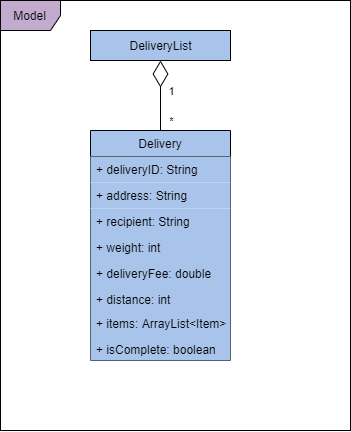

The diagram above was exported from draw.io. Its source (the exported page's mxGraphModel, read from the mxfile embedded in the PNG):
<mxGraphModel dx="1504" dy="645" grid="1" gridSize="10" guides="1" tooltips="1" connect="1" arrows="1" fold="1" page="1" pageScale="1" pageWidth="1100" pageHeight="850" math="0" shadow="0">
  <root>
    <mxCell id="0" />
    <mxCell id="1" parent="0" />
    <mxCell id="CJHqw3YeEhxNFll5KOau-2" value="" style="rounded=0;whiteSpace=wrap;html=1;shadow=0;fillColor=#FFFFFF;" vertex="1" parent="1">
      <mxGeometry x="270" y="170" width="350" height="430" as="geometry" />
    </mxCell>
    <mxCell id="CJHqw3YeEhxNFll5KOau-1" value="Model" style="shape=umlFrame;whiteSpace=wrap;html=1;fillColor=#C3ABD0;shadow=0;" vertex="1" parent="1">
      <mxGeometry x="270" y="170" width="350" height="430" as="geometry" />
    </mxCell>
    <mxCell id="CJHqw3YeEhxNFll5KOau-7" value="Delivery" style="swimlane;fontStyle=0;childLayout=stackLayout;horizontal=1;startSize=26;fillColor=#A9C4EB;horizontalStack=0;resizeParent=1;resizeParentMax=0;resizeLast=0;collapsible=1;marginBottom=0;shadow=0;" vertex="1" parent="1">
      <mxGeometry x="360" y="300" width="140" height="230" as="geometry" />
    </mxCell>
    <mxCell id="CJHqw3YeEhxNFll5KOau-8" value="+ deliveryID: String" style="text;strokeColor=none;fillColor=#A9C4EB;align=left;verticalAlign=top;spacingLeft=4;spacingRight=4;overflow=hidden;rotatable=0;points=[[0,0.5],[1,0.5]];portConstraint=eastwest;" vertex="1" parent="CJHqw3YeEhxNFll5KOau-7">
      <mxGeometry y="26" width="140" height="26" as="geometry" />
    </mxCell>
    <mxCell id="CJHqw3YeEhxNFll5KOau-9" value="+ address: String" style="text;strokeColor=none;fillColor=#A9C4EB;align=left;verticalAlign=top;spacingLeft=4;spacingRight=4;overflow=hidden;rotatable=0;points=[[0,0.5],[1,0.5]];portConstraint=eastwest;" vertex="1" parent="CJHqw3YeEhxNFll5KOau-7">
      <mxGeometry y="52" width="140" height="26" as="geometry" />
    </mxCell>
    <mxCell id="CJHqw3YeEhxNFll5KOau-10" value="+ recipient: String" style="text;strokeColor=none;fillColor=#A9C4EB;align=left;verticalAlign=top;spacingLeft=4;spacingRight=4;overflow=hidden;rotatable=0;points=[[0,0.5],[1,0.5]];portConstraint=eastwest;" vertex="1" parent="CJHqw3YeEhxNFll5KOau-7">
      <mxGeometry y="78" width="140" height="152" as="geometry" />
    </mxCell>
    <mxCell id="CJHqw3YeEhxNFll5KOau-11" value="DeliveryList" style="html=1;shadow=0;fillColor=#A9C4EB;" vertex="1" parent="1">
      <mxGeometry x="360" y="200" width="140" height="30" as="geometry" />
    </mxCell>
    <mxCell id="CJHqw3YeEhxNFll5KOau-14" value="+ weight: int&#10;" style="text;strokeColor=none;fillColor=none;align=left;verticalAlign=top;spacingLeft=4;spacingRight=4;overflow=hidden;rotatable=0;points=[[0,0.5],[1,0.5]];portConstraint=eastwest;" vertex="1" parent="1">
      <mxGeometry x="360" y="404" width="140" height="26" as="geometry" />
    </mxCell>
    <mxCell id="CJHqw3YeEhxNFll5KOau-15" value="+ deliveryFee: double" style="text;strokeColor=none;fillColor=none;align=left;verticalAlign=top;spacingLeft=4;spacingRight=4;overflow=hidden;rotatable=0;points=[[0,0.5],[1,0.5]];portConstraint=eastwest;" vertex="1" parent="1">
      <mxGeometry x="360" y="430" width="140" height="26" as="geometry" />
    </mxCell>
    <mxCell id="CJHqw3YeEhxNFll5KOau-16" value="+ distance: int" style="text;strokeColor=none;fillColor=none;align=left;verticalAlign=top;spacingLeft=4;spacingRight=4;overflow=hidden;rotatable=0;points=[[0,0.5],[1,0.5]];portConstraint=eastwest;" vertex="1" parent="1">
      <mxGeometry x="360" y="456" width="140" height="26" as="geometry" />
    </mxCell>
    <mxCell id="CJHqw3YeEhxNFll5KOau-17" value="+ items: ArrayList&lt;Item&gt;" style="text;strokeColor=none;fillColor=none;align=left;verticalAlign=top;spacingLeft=4;spacingRight=4;overflow=hidden;rotatable=0;points=[[0,0.5],[1,0.5]];portConstraint=eastwest;" vertex="1" parent="1">
      <mxGeometry x="360" y="480" width="140" height="26" as="geometry" />
    </mxCell>
    <mxCell id="CJHqw3YeEhxNFll5KOau-18" value="+ isComplete: boolean" style="text;strokeColor=none;fillColor=none;align=left;verticalAlign=top;spacingLeft=4;spacingRight=4;overflow=hidden;rotatable=0;points=[[0,0.5],[1,0.5]];portConstraint=eastwest;" vertex="1" parent="1">
      <mxGeometry x="360" y="506" width="140" height="26" as="geometry" />
    </mxCell>
    <mxCell id="CJHqw3YeEhxNFll5KOau-24" value="" style="endArrow=diamondThin;endFill=0;endSize=24;html=1;entryX=0.5;entryY=1;entryDx=0;entryDy=0;exitX=0.5;exitY=0;exitDx=0;exitDy=0;" edge="1" parent="1" source="CJHqw3YeEhxNFll5KOau-7" target="CJHqw3YeEhxNFll5KOau-11">
      <mxGeometry width="160" relative="1" as="geometry">
        <mxPoint x="430" y="450" as="sourcePoint" />
        <mxPoint x="590" y="450" as="targetPoint" />
      </mxGeometry>
    </mxCell>
    <mxCell id="CJHqw3YeEhxNFll5KOau-25" value="1" style="edgeLabel;html=1;align=center;verticalAlign=middle;resizable=0;points=[];" vertex="1" connectable="0" parent="CJHqw3YeEhxNFll5KOau-24">
      <mxGeometry x="0.498" y="-3" relative="1" as="geometry">
        <mxPoint x="7" y="13" as="offset" />
      </mxGeometry>
    </mxCell>
    <mxCell id="CJHqw3YeEhxNFll5KOau-28" value="*" style="edgeLabel;html=1;align=center;verticalAlign=middle;resizable=0;points=[];" vertex="1" connectable="0" parent="CJHqw3YeEhxNFll5KOau-24">
      <mxGeometry x="-0.6381" y="1" relative="1" as="geometry">
        <mxPoint x="11" y="3" as="offset" />
      </mxGeometry>
    </mxCell>
  </root>
</mxGraphModel>